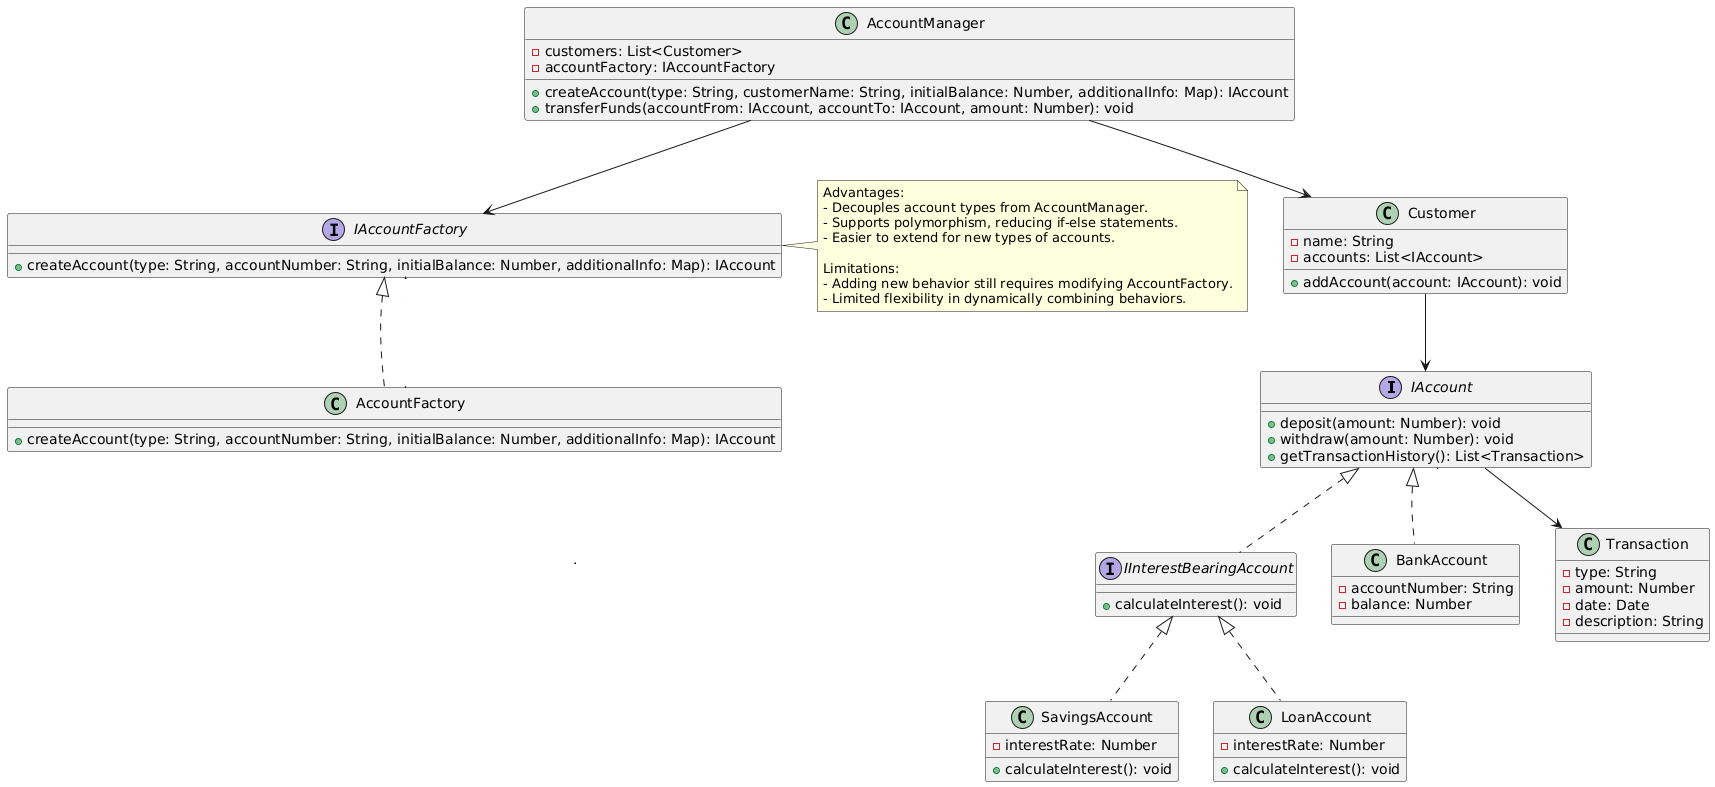

The diagram above was rendered by PlantUML. Its source (embedded in the PNG):
@startuml
interface IAccount {
    + deposit(amount: Number): void
    + withdraw(amount: Number): void
    + getTransactionHistory(): List<Transaction>
}

interface IInterestBearingAccount {
    + calculateInterest(): void
}

interface IAccountFactory {
    + createAccount(type: String, accountNumber: String, initialBalance: Number, additionalInfo: Map): IAccount
}

class BankAccount implements IAccount {
    - accountNumber: String
    - balance: Number
}

class SavingsAccount implements IInterestBearingAccount {
    - interestRate: Number
    + calculateInterest(): void
}

class LoanAccount implements IInterestBearingAccount {
    - interestRate: Number
    + calculateInterest(): void
}

class AccountFactory implements IAccountFactory {
    + createAccount(type: String, accountNumber: String, initialBalance: Number, additionalInfo: Map): IAccount
}

class AccountManager {
    - customers: List<Customer>
    - accountFactory: IAccountFactory
    + createAccount(type: String, customerName: String, initialBalance: Number, additionalInfo: Map): IAccount
    + transferFunds(accountFrom: IAccount, accountTo: IAccount, amount: Number): void
}

class Customer {
    - name: String
    - accounts: List<IAccount>
    + addAccount(account: IAccount): void
}

class Transaction {
    - type: String
    - amount: Number
    - date: Date
    - description: String
}

IAccount <|.. BankAccount
IAccount <|.. IInterestBearingAccount
IAccountFactory <|-- AccountFactory

AccountManager --> IAccountFactory
AccountManager --> Customer
Customer --> IAccount
IAccount --> Transaction

note right of IAccountFactory
    Advantages:
    - Decouples account types from AccountManager.
    - Supports polymorphism, reducing if-else statements.
    - Easier to extend for new types of accounts.

    Limitations:
    - Adding new behavior still requires modifying AccountFactory.
    - Limited flexibility in dynamically combining behaviors.
end note
@enduml